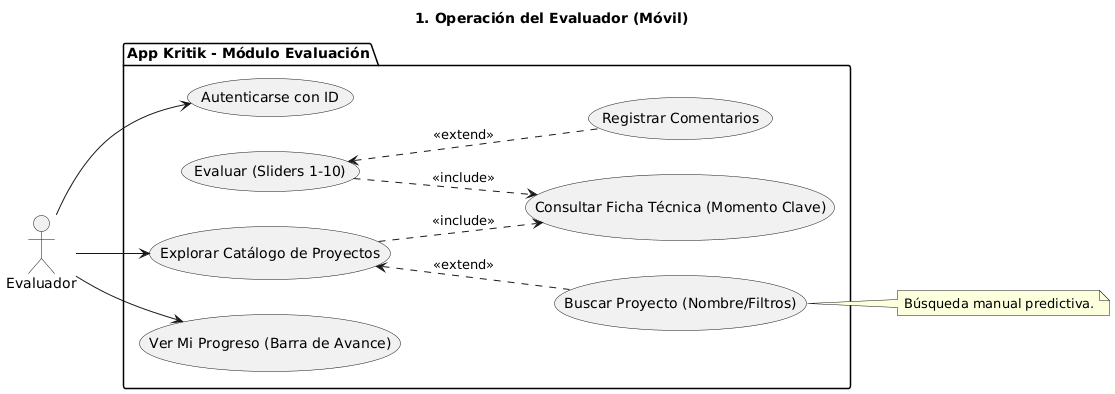

The diagram above was rendered by PlantUML. Its source (embedded in the PNG):
@startuml
title 1. Operación del Evaluador (Móvil)
left to right direction

actor "Evaluador" as Eval

package "App Kritik - Módulo Evaluación" {
    usecase "Autenticarse con ID" as UC_Login
    usecase "Explorar Catálogo de Proyectos" as UC_Catalog
    usecase "Buscar Proyecto (Nombre/Filtros)" as UC_Search
    usecase "Consultar Ficha Técnica (Momento Clave)" as UC_Info
    usecase "Evaluar (Sliders 1-10)" as UC_Rate
    usecase "Registrar Comentarios" as UC_Feedback
    usecase "Ver Mi Progreso (Barra de Avance)" as UC_Progress
    
    Eval --> UC_Login
    Eval --> UC_Catalog
    Eval --> UC_Progress
    
    UC_Catalog <.. UC_Search : <<extend>>
    UC_Catalog ..> UC_Info : <<include>>
    UC_Rate ..> UC_Info : <<include>>
    UC_Rate <.. UC_Feedback : <<extend>>
}

note right of UC_Search
  Búsqueda manual predictiva.
end note
@enduml